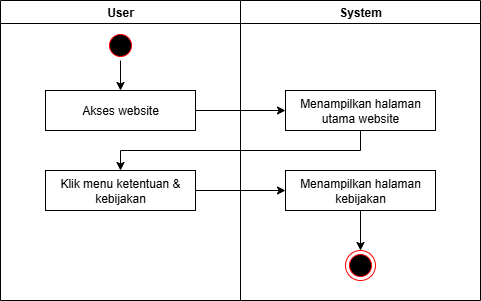

The diagram above was exported from draw.io. Its source (the exported page's mxGraphModel, read from the mxfile embedded in the PNG):
<mxGraphModel dx="786" dy="469" grid="1" gridSize="10" guides="1" tooltips="1" connect="1" arrows="1" fold="1" page="1" pageScale="1" pageWidth="827" pageHeight="1169" math="0" shadow="0">
  <root>
    <mxCell id="0" />
    <mxCell id="1" parent="0" />
    <mxCell id="0iOThBQaBp8bl6xMBRPP-1" value="User" style="swimlane;whiteSpace=wrap;html=1;" vertex="1" parent="1">
      <mxGeometry x="174" y="100" width="240" height="300" as="geometry" />
    </mxCell>
    <mxCell id="0iOThBQaBp8bl6xMBRPP-2" value="Akses website" style="rounded=0;whiteSpace=wrap;html=1;" vertex="1" parent="0iOThBQaBp8bl6xMBRPP-1">
      <mxGeometry x="45" y="90" width="150" height="40" as="geometry" />
    </mxCell>
    <mxCell id="0iOThBQaBp8bl6xMBRPP-3" style="edgeStyle=orthogonalEdgeStyle;rounded=0;orthogonalLoop=1;jettySize=auto;html=1;exitX=0.5;exitY=1;exitDx=0;exitDy=0;entryX=0.5;entryY=0;entryDx=0;entryDy=0;" edge="1" parent="0iOThBQaBp8bl6xMBRPP-1" source="0iOThBQaBp8bl6xMBRPP-4" target="0iOThBQaBp8bl6xMBRPP-2">
      <mxGeometry relative="1" as="geometry" />
    </mxCell>
    <mxCell id="0iOThBQaBp8bl6xMBRPP-4" value="" style="ellipse;html=1;shape=startState;fillColor=#000000;strokeColor=#ff0000;" vertex="1" parent="0iOThBQaBp8bl6xMBRPP-1">
      <mxGeometry x="105" y="30" width="30" height="30" as="geometry" />
    </mxCell>
    <mxCell id="0iOThBQaBp8bl6xMBRPP-5" value="Klik menu ketentuan &amp;amp; kebijakan" style="rounded=0;whiteSpace=wrap;html=1;" vertex="1" parent="0iOThBQaBp8bl6xMBRPP-1">
      <mxGeometry x="45" y="170" width="150" height="40" as="geometry" />
    </mxCell>
    <mxCell id="0iOThBQaBp8bl6xMBRPP-6" value="System" style="swimlane;whiteSpace=wrap;html=1;" vertex="1" parent="1">
      <mxGeometry x="414" y="100" width="240" height="300" as="geometry" />
    </mxCell>
    <mxCell id="0iOThBQaBp8bl6xMBRPP-7" value="Menampilkan halaman utama website" style="rounded=0;whiteSpace=wrap;html=1;" vertex="1" parent="0iOThBQaBp8bl6xMBRPP-6">
      <mxGeometry x="45" y="90" width="150" height="40" as="geometry" />
    </mxCell>
    <mxCell id="0iOThBQaBp8bl6xMBRPP-8" style="edgeStyle=orthogonalEdgeStyle;rounded=0;orthogonalLoop=1;jettySize=auto;html=1;exitX=0.5;exitY=1;exitDx=0;exitDy=0;entryX=0.5;entryY=0;entryDx=0;entryDy=0;" edge="1" parent="0iOThBQaBp8bl6xMBRPP-6" source="0iOThBQaBp8bl6xMBRPP-9" target="0iOThBQaBp8bl6xMBRPP-10">
      <mxGeometry relative="1" as="geometry" />
    </mxCell>
    <mxCell id="0iOThBQaBp8bl6xMBRPP-9" value="Menampilkan halaman kebijakan" style="rounded=0;whiteSpace=wrap;html=1;" vertex="1" parent="0iOThBQaBp8bl6xMBRPP-6">
      <mxGeometry x="45" y="170" width="150" height="40" as="geometry" />
    </mxCell>
    <mxCell id="0iOThBQaBp8bl6xMBRPP-10" value="" style="ellipse;html=1;shape=endState;fillColor=#000000;strokeColor=#ff0000;" vertex="1" parent="0iOThBQaBp8bl6xMBRPP-6">
      <mxGeometry x="105" y="250" width="30" height="30" as="geometry" />
    </mxCell>
    <mxCell id="0iOThBQaBp8bl6xMBRPP-11" style="edgeStyle=orthogonalEdgeStyle;rounded=0;orthogonalLoop=1;jettySize=auto;html=1;exitX=1;exitY=0.5;exitDx=0;exitDy=0;entryX=0;entryY=0.5;entryDx=0;entryDy=0;" edge="1" parent="1" source="0iOThBQaBp8bl6xMBRPP-5" target="0iOThBQaBp8bl6xMBRPP-9">
      <mxGeometry relative="1" as="geometry" />
    </mxCell>
    <mxCell id="0iOThBQaBp8bl6xMBRPP-12" style="edgeStyle=orthogonalEdgeStyle;rounded=0;orthogonalLoop=1;jettySize=auto;html=1;exitX=1;exitY=0.5;exitDx=0;exitDy=0;" edge="1" parent="1" source="0iOThBQaBp8bl6xMBRPP-2" target="0iOThBQaBp8bl6xMBRPP-7">
      <mxGeometry relative="1" as="geometry" />
    </mxCell>
    <mxCell id="0iOThBQaBp8bl6xMBRPP-13" style="edgeStyle=orthogonalEdgeStyle;rounded=0;orthogonalLoop=1;jettySize=auto;html=1;exitX=0.5;exitY=1;exitDx=0;exitDy=0;entryX=0.5;entryY=0;entryDx=0;entryDy=0;" edge="1" parent="1" source="0iOThBQaBp8bl6xMBRPP-7" target="0iOThBQaBp8bl6xMBRPP-5">
      <mxGeometry relative="1" as="geometry" />
    </mxCell>
  </root>
</mxGraphModel>